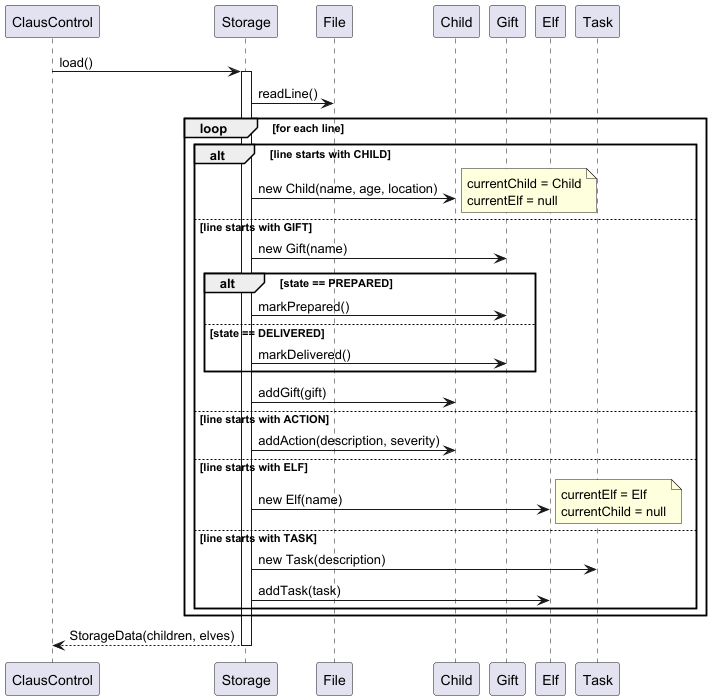

The diagram above was rendered by PlantUML. Its source (embedded in the PNG):
@startuml

participant ClausControl
participant Storage
participant File
participant Child
participant Gift
participant Elf
participant Task

ClausControl -> Storage : load()
activate Storage

Storage -> File : readLine()

loop for each line

    alt line starts with CHILD
        Storage -> Child : new Child(name, age, location)
        note right: currentChild = Child\ncurrentElf = null

    else line starts with GIFT
        Storage -> Gift : new Gift(name)

        alt state == PREPARED
            Storage -> Gift : markPrepared()
        else state == DELIVERED
            Storage -> Gift : markDelivered()
        end

        Storage -> Child : addGift(gift)

    else line starts with ACTION
        Storage -> Child : addAction(description, severity)

    else line starts with ELF
        Storage -> Elf : new Elf(name)
        note right: currentElf = Elf\ncurrentChild = null

    else line starts with TASK
        Storage -> Task : new Task(description)
        Storage -> Elf : addTask(task)

    end

end

Storage --> ClausControl : StorageData(children, elves)
deactivate Storage

@enduml